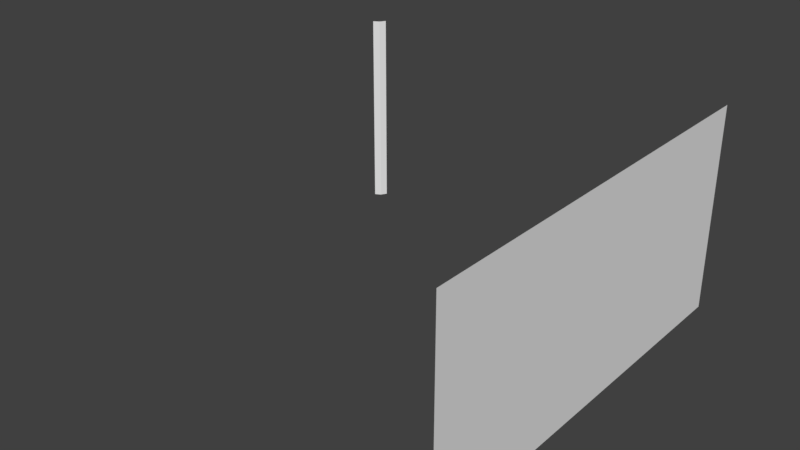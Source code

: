 # Source: WP_Base7.blend  (saved by Blender 2.79.0; exported with 4.5.12 LTS)
import bpy
from mathutils import Matrix  # noqa: F401  (used for matrix-valued properties, if any)

bpy.ops.wm.read_factory_settings(use_empty=True)
scene = bpy.context.scene
scene.name = 'Scene'

# ---- collections
col_collection_1 = bpy.data.collections.new('Collection 1'); scene.collection.children.link(col_collection_1)

# ---- materials (node trees are filled in below, after node groups)
mat_wp_base6m = bpy.data.materials.new('WP_Base6M')
mat_wp_base6m.alpha_threshold = 0.0
mat_wp_base6m.use_transparent_shadow = False
mat_wp_base6m.roughness = 0.5
mat_wp_base6m.line_color = (0.0, 0.0, 0.0, 1.0)

# ---- material node trees

# ---- world
world_world = bpy.data.worlds.new('World'); scene.world = world_world
world_world.color = (0.05088, 0.05088, 0.05088)
world_world.use_sun_shadow = False
world_world.sun_shadow_jitter_overblur = 0.0
world_world.cycles.sampling_method = 'MANUAL'

# ---- meshes
me_wp_base6 = bpy.data.meshes.new('WP_Base6')
me_wp_base6.from_pydata([(0.9535, 1.0, 3.553e-15), (0.9535, -1.0, 0.0), (0.9535, 1.0, 1.0), (0.9535, -1.0, 1.0), (-0.9535, 1.0, 1.0), (-1.0, 0.9535, 1.0), (-0.9707, 0.9707, 1.0), (-0.9535, 1.0, 0.0), (-1.0, 0.9535, 0.0), (-0.9707, 0.9707, 5.96e-08)], [], [(2, 3, 1, 0), (6, 4, 7, 9), (5, 6, 9, 8)])
me_wp_base6.polygons.foreach_set('material_index', [0, 1, 1])
_uv = me_wp_base6.uv_layers.new(name='UVMap')
_uv.uv.foreach_set('vector', [0.9997, 0.4999, 9.674e-05, 0.4999, 9.704e-05, 9.674e-05, 0.9997, 9.686e-05, 0.01708, 0.9999, 9.674e-05, 0.9999, 9.733e-05, 0.5001, 0.01708, 0.5001, 0.03405, 0.9999, 0.01708, 0.9999, 0.01708, 0.5001, 0.03405, 0.5001])
me_wp_base6.materials.append(mat_wp_base6m)
me_wp_base6.materials.append(None)
me_wp_base6.use_remesh_preserve_volume = False
me_wp_base6.use_remesh_preserve_attributes = False
me_wp_base6.use_mirror_vertex_groups = False
me_wp_base6.update()

# ---- objects
ob_wp_base6 = bpy.data.objects.new('WP_Base6', me_wp_base6)

# ---- transforms, parenting, visibility, modifiers, constraints
ob_wp_base6.location = (0.0, 0.0, 0.0)
ob_wp_base6.lock_rotations_4d = False
ob_wp_base6.empty_display_type = 'ARROWS'
ob_wp_base6.lineart.crease_threshold = 0.0

# ---- collection membership
col_collection_1.objects.link(ob_wp_base6)

# ---- scene / render settings (as saved in the file)
scene.frame_start = 1; scene.frame_end = 250; scene.frame_set(3)
scene.render.engine = 'BLENDER_EEVEE_NEXT'
scene.render.resolution_percentage = 50
scene.render.dither_intensity = 0.0
scene.cycles.use_denoising = False
scene.cycles.samples = 128
scene.cycles.sampling_pattern = 'TABULATED_SOBOL'
scene.cycles.use_adaptive_sampling = False
scene.cycles.use_light_tree = False
scene.cycles.blur_glossy = 0.0
scene.cycles.sample_clamp_indirect = 0.0
scene.view_settings.view_transform = 'Standard'
bpy.context.view_layer.update()

# ---- added for rendering (the .blend has no active camera and no usable light): camera, sun
cam_auto = bpy.data.cameras.new('AutoCamera')
cam_auto.lens = 50.0
cam_auto.sensor_width = 36.0
cam_auto.clip_end = 1000.0
ob_auto_camera = bpy.data.objects.new('AutoCamera', cam_auto)
scene.collection.objects.link(ob_auto_camera)
ob_auto_camera.location = (2.72398, -3.29665, 2.69776)
ob_auto_camera.rotation_euler = (1.09748, -7.21219e-08, 0.694738)
scene.camera = ob_auto_camera
light_auto_sun = bpy.data.lights.new('AutoSun', 'SUN')
light_auto_sun.energy = 3.0
light_auto_sun.angle = 0.0523599
ob_auto_sun = bpy.data.objects.new('AutoSun', light_auto_sun)
scene.collection.objects.link(ob_auto_sun)
ob_auto_sun.rotation_euler = (0.872665, 0.174533, 0.523599)
bpy.context.view_layer.update()

